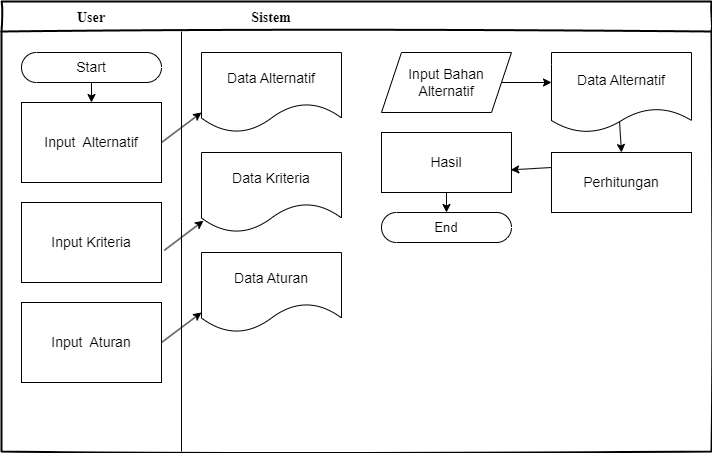

The diagram above was exported from draw.io. Its source (the exported page's mxGraphModel, read from the mxfile embedded in the PNG):
<mxGraphModel dx="1042" dy="617" grid="1" gridSize="10" guides="1" tooltips="1" connect="1" arrows="1" fold="1" page="1" pageScale="1" pageWidth="850" pageHeight="1100" math="0" shadow="0">
  <root>
    <mxCell id="0" />
    <mxCell id="1" parent="0" />
    <mxCell id="_5mSTuPxr-ZiKRkBDSY7-1" value="" style="swimlane;fontStyle=2;childLayout=stackLayout;horizontal=1;startSize=30;horizontalStack=1;resizeParent=1;resizeParentMax=0;resizeLast=0;collapsible=0;marginBottom=0;swimlaneFillColor=none;fontFamily=Permanent Marker;fontSize=16;points=[];verticalAlign=top;stackBorder=0;resizable=1;strokeWidth=2;sketch=1;disableMultiStroke=1;" parent="1" vertex="1">
      <mxGeometry x="40" y="80" width="710" height="450" as="geometry" />
    </mxCell>
    <object label="User" status="New" id="_5mSTuPxr-ZiKRkBDSY7-2">
      <mxCell style="swimlane;strokeWidth=2;fontFamily=Permanent Marker;html=0;startSize=1;verticalAlign=bottom;spacingBottom=5;points=[];childLayout=stackLayout;stackBorder=20;stackSpacing=20;resizeLast=0;resizeParent=1;horizontalStack=0;collapsible=0;sketch=1;strokeColor=none;fillStyle=solid;fillColor=#A0522D;fontSize=14;" parent="_5mSTuPxr-ZiKRkBDSY7-1" vertex="1">
        <mxGeometry y="30" width="180" height="420" as="geometry" />
      </mxCell>
    </object>
    <mxCell id="qVHPxbjDIGTMswt3e4g7-5" value="" style="edgeStyle=none;rounded=0;orthogonalLoop=1;jettySize=auto;html=1;" edge="1" parent="_5mSTuPxr-ZiKRkBDSY7-2" source="qVHPxbjDIGTMswt3e4g7-1" target="qVHPxbjDIGTMswt3e4g7-3">
      <mxGeometry relative="1" as="geometry" />
    </mxCell>
    <mxCell id="qVHPxbjDIGTMswt3e4g7-1" value="&lt;font style=&quot;font-size: 14px;&quot;&gt;Start&lt;/font&gt;" style="html=1;dashed=0;whiteSpace=wrap;shape=mxgraph.dfd.start" vertex="1" parent="_5mSTuPxr-ZiKRkBDSY7-2">
      <mxGeometry x="20" y="21" width="140" height="30" as="geometry" />
    </mxCell>
    <mxCell id="qVHPxbjDIGTMswt3e4g7-3" value="&lt;font style=&quot;font-size: 14px;&quot;&gt;Input&amp;nbsp; Alternatif&lt;/font&gt;" style="whiteSpace=wrap;html=1;aspect=fixed;" vertex="1" parent="_5mSTuPxr-ZiKRkBDSY7-2">
      <mxGeometry x="20" y="71" width="140" height="80" as="geometry" />
    </mxCell>
    <mxCell id="qVHPxbjDIGTMswt3e4g7-7" value="&lt;font style=&quot;font-size: 14px;&quot;&gt;Input Kriteria&lt;/font&gt;" style="whiteSpace=wrap;html=1;aspect=fixed;" vertex="1" parent="_5mSTuPxr-ZiKRkBDSY7-2">
      <mxGeometry x="20" y="171" width="140" height="80" as="geometry" />
    </mxCell>
    <mxCell id="qVHPxbjDIGTMswt3e4g7-8" value="&lt;font style=&quot;font-size: 14px;&quot;&gt;Input&amp;nbsp; Aturan&lt;/font&gt;" style="whiteSpace=wrap;html=1;aspect=fixed;" vertex="1" parent="_5mSTuPxr-ZiKRkBDSY7-2">
      <mxGeometry x="20" y="271" width="140" height="80" as="geometry" />
    </mxCell>
    <object label="Sistem" status="In progress" id="_5mSTuPxr-ZiKRkBDSY7-6">
      <mxCell style="swimlane;strokeWidth=2;fontFamily=Permanent Marker;html=0;startSize=1;verticalAlign=bottom;spacingBottom=5;points=[];childLayout=stackLayout;stackBorder=20;stackSpacing=20;resizeLast=0;resizeParent=1;horizontalStack=0;collapsible=0;sketch=1;strokeColor=none;fillStyle=solid;fillColor=#006600;fontSize=14;" parent="_5mSTuPxr-ZiKRkBDSY7-1" vertex="1">
        <mxGeometry x="180" y="30" width="180" height="420" as="geometry" />
      </mxCell>
    </object>
    <mxCell id="qVHPxbjDIGTMswt3e4g7-39" value="&lt;font style=&quot;font-size: 14px;&quot;&gt;Data Alternatif&lt;/font&gt;" style="shape=document;whiteSpace=wrap;html=1;boundedLbl=1;size=0.3625;" vertex="1" parent="_5mSTuPxr-ZiKRkBDSY7-6">
      <mxGeometry x="20" y="21" width="140" height="80" as="geometry" />
    </mxCell>
    <mxCell id="qVHPxbjDIGTMswt3e4g7-41" value="&lt;font style=&quot;font-size: 14px;&quot;&gt;Data Kriteria&lt;/font&gt;" style="shape=document;whiteSpace=wrap;html=1;boundedLbl=1;size=0.3625;" vertex="1" parent="_5mSTuPxr-ZiKRkBDSY7-6">
      <mxGeometry x="20" y="121" width="140" height="80" as="geometry" />
    </mxCell>
    <mxCell id="qVHPxbjDIGTMswt3e4g7-43" value="&lt;font style=&quot;font-size: 14px;&quot;&gt;Data Aturan&lt;/font&gt;" style="shape=document;whiteSpace=wrap;html=1;boundedLbl=1;size=0.3625;" vertex="1" parent="_5mSTuPxr-ZiKRkBDSY7-6">
      <mxGeometry x="20" y="221" width="140" height="80" as="geometry" />
    </mxCell>
    <object label="" status="In progress" id="qVHPxbjDIGTMswt3e4g7-45">
      <mxCell style="swimlane;strokeWidth=2;fontFamily=Permanent Marker;html=0;startSize=1;verticalAlign=bottom;spacingBottom=5;points=[];childLayout=stackLayout;stackBorder=20;stackSpacing=20;resizeLast=0;resizeParent=1;horizontalStack=0;collapsible=0;sketch=1;strokeColor=none;fillStyle=solid;fillColor=#006600;fontSize=14;" vertex="1" parent="_5mSTuPxr-ZiKRkBDSY7-1">
        <mxGeometry x="360" y="30" width="170" height="420" as="geometry" />
      </mxCell>
    </object>
    <mxCell id="qVHPxbjDIGTMswt3e4g7-51" value="&lt;font style=&quot;font-size: 14px;&quot;&gt;Input Bahan Alternatif&lt;/font&gt;" style="shape=parallelogram;perimeter=parallelogramPerimeter;whiteSpace=wrap;html=1;fixedSize=1;" vertex="1" parent="qVHPxbjDIGTMswt3e4g7-45">
      <mxGeometry x="20" y="21" width="130" height="60" as="geometry" />
    </mxCell>
    <mxCell id="qVHPxbjDIGTMswt3e4g7-59" value="" style="edgeStyle=none;rounded=0;orthogonalLoop=1;jettySize=auto;html=1;" edge="1" parent="qVHPxbjDIGTMswt3e4g7-45" source="qVHPxbjDIGTMswt3e4g7-54" target="qVHPxbjDIGTMswt3e4g7-58">
      <mxGeometry relative="1" as="geometry" />
    </mxCell>
    <mxCell id="qVHPxbjDIGTMswt3e4g7-54" value="&lt;font style=&quot;font-size: 14px;&quot;&gt;Hasil&lt;/font&gt;" style="rounded=0;whiteSpace=wrap;html=1;" vertex="1" parent="qVHPxbjDIGTMswt3e4g7-45">
      <mxGeometry x="20" y="101" width="130" height="60" as="geometry" />
    </mxCell>
    <mxCell id="qVHPxbjDIGTMswt3e4g7-58" value="&lt;font style=&quot;font-size: 13px;&quot;&gt;End&lt;/font&gt;" style="html=1;dashed=0;whiteSpace=wrap;shape=mxgraph.dfd.start" vertex="1" parent="qVHPxbjDIGTMswt3e4g7-45">
      <mxGeometry x="20" y="181" width="130" height="30" as="geometry" />
    </mxCell>
    <object label="" status="In progress" id="qVHPxbjDIGTMswt3e4g7-33">
      <mxCell style="swimlane;strokeWidth=2;fontFamily=Permanent Marker;html=0;startSize=1;verticalAlign=bottom;spacingBottom=5;points=[];childLayout=stackLayout;stackBorder=20;stackSpacing=20;resizeLast=0;resizeParent=1;horizontalStack=0;collapsible=0;sketch=1;strokeColor=none;fillStyle=solid;fillColor=#006600;fontSize=14;" vertex="1" parent="_5mSTuPxr-ZiKRkBDSY7-1">
        <mxGeometry x="530" y="30" width="180" height="420" as="geometry" />
      </mxCell>
    </object>
    <mxCell id="qVHPxbjDIGTMswt3e4g7-56" style="edgeStyle=none;rounded=0;orthogonalLoop=1;jettySize=auto;html=1;exitX=0.486;exitY=0.867;exitDx=0;exitDy=0;entryX=0.5;entryY=0;entryDx=0;entryDy=0;exitPerimeter=0;" edge="1" parent="qVHPxbjDIGTMswt3e4g7-33" source="qVHPxbjDIGTMswt3e4g7-35" target="qVHPxbjDIGTMswt3e4g7-53">
      <mxGeometry relative="1" as="geometry" />
    </mxCell>
    <mxCell id="qVHPxbjDIGTMswt3e4g7-35" value="&lt;font style=&quot;font-size: 14px;&quot;&gt;Data Alternatif&lt;/font&gt;" style="shape=document;whiteSpace=wrap;html=1;boundedLbl=1;" vertex="1" parent="qVHPxbjDIGTMswt3e4g7-33">
      <mxGeometry x="20" y="21" width="140" height="80" as="geometry" />
    </mxCell>
    <mxCell id="qVHPxbjDIGTMswt3e4g7-53" value="&lt;font style=&quot;font-size: 14px;&quot;&gt;Perhitungan&lt;/font&gt;" style="rounded=0;whiteSpace=wrap;html=1;" vertex="1" parent="qVHPxbjDIGTMswt3e4g7-33">
      <mxGeometry x="20" y="121" width="140" height="60" as="geometry" />
    </mxCell>
    <mxCell id="qVHPxbjDIGTMswt3e4g7-40" style="edgeStyle=none;rounded=0;orthogonalLoop=1;jettySize=auto;html=1;exitX=1;exitY=0.5;exitDx=0;exitDy=0;entryX=0;entryY=0.75;entryDx=0;entryDy=0;" edge="1" parent="_5mSTuPxr-ZiKRkBDSY7-1" source="qVHPxbjDIGTMswt3e4g7-3" target="qVHPxbjDIGTMswt3e4g7-39">
      <mxGeometry relative="1" as="geometry" />
    </mxCell>
    <mxCell id="qVHPxbjDIGTMswt3e4g7-42" style="edgeStyle=none;rounded=0;orthogonalLoop=1;jettySize=auto;html=1;exitX=1.02;exitY=0.598;exitDx=0;exitDy=0;entryX=0.014;entryY=0.853;entryDx=0;entryDy=0;entryPerimeter=0;exitPerimeter=0;" edge="1" parent="_5mSTuPxr-ZiKRkBDSY7-1" source="qVHPxbjDIGTMswt3e4g7-7" target="qVHPxbjDIGTMswt3e4g7-41">
      <mxGeometry relative="1" as="geometry">
        <mxPoint x="210" y="210" as="targetPoint" />
      </mxGeometry>
    </mxCell>
    <mxCell id="qVHPxbjDIGTMswt3e4g7-44" style="edgeStyle=none;rounded=0;orthogonalLoop=1;jettySize=auto;html=1;exitX=1;exitY=0.5;exitDx=0;exitDy=0;entryX=0;entryY=0.75;entryDx=0;entryDy=0;" edge="1" parent="_5mSTuPxr-ZiKRkBDSY7-1" source="qVHPxbjDIGTMswt3e4g7-8" target="qVHPxbjDIGTMswt3e4g7-43">
      <mxGeometry relative="1" as="geometry" />
    </mxCell>
    <mxCell id="qVHPxbjDIGTMswt3e4g7-55" style="edgeStyle=none;rounded=0;orthogonalLoop=1;jettySize=auto;html=1;exitX=1;exitY=0.5;exitDx=0;exitDy=0;" edge="1" parent="_5mSTuPxr-ZiKRkBDSY7-1" source="qVHPxbjDIGTMswt3e4g7-51">
      <mxGeometry relative="1" as="geometry">
        <mxPoint x="550" y="81" as="targetPoint" />
      </mxGeometry>
    </mxCell>
    <mxCell id="qVHPxbjDIGTMswt3e4g7-57" style="edgeStyle=none;rounded=0;orthogonalLoop=1;jettySize=auto;html=1;entryX=0.994;entryY=0.623;entryDx=0;entryDy=0;entryPerimeter=0;" edge="1" parent="_5mSTuPxr-ZiKRkBDSY7-1" target="qVHPxbjDIGTMswt3e4g7-54">
      <mxGeometry relative="1" as="geometry">
        <mxPoint x="550" y="166" as="sourcePoint" />
        <mxPoint x="520" y="166" as="targetPoint" />
      </mxGeometry>
    </mxCell>
    <mxCell id="qVHPxbjDIGTMswt3e4g7-2" value="" style="endArrow=none;html=1;rounded=0;" edge="1" parent="1">
      <mxGeometry width="50" height="50" relative="1" as="geometry">
        <mxPoint x="220" y="530" as="sourcePoint" />
        <mxPoint x="220" y="110" as="targetPoint" />
        <Array as="points">
          <mxPoint x="220" y="300" />
        </Array>
      </mxGeometry>
    </mxCell>
  </root>
</mxGraphModel>